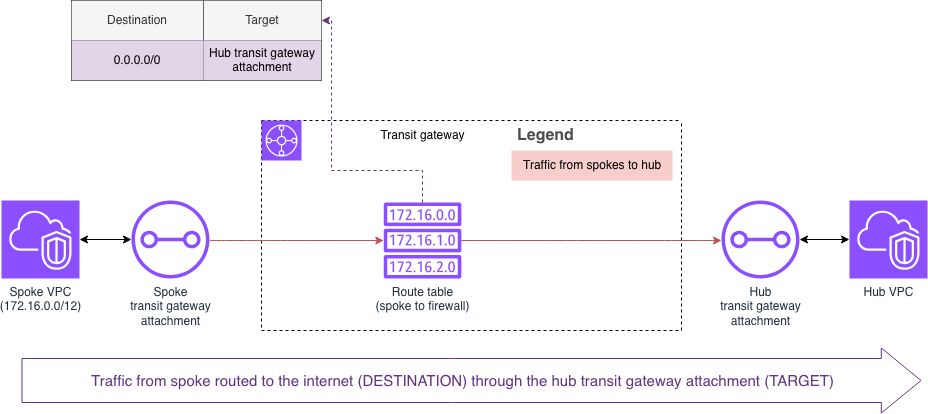

The diagram above was exported from draw.io. Its source (the exported page's mxGraphModel, read from the mxfile embedded in the PNG):
<mxGraphModel dx="946" dy="595" grid="1" gridSize="10" guides="1" tooltips="1" connect="1" arrows="1" fold="1" page="1" pageScale="1" pageWidth="850" pageHeight="1100" math="0" shadow="0">
  <root>
    <mxCell id="0" />
    <mxCell id="1" parent="0" />
    <mxCell id="ZivhqzZswGJpU1-0bC7G-1" parent="1" style="swimlane;startSize=0;dashed=1;" value="" vertex="1">
      <mxGeometry height="210" width="420" x="270" y="170" as="geometry" />
    </mxCell>
    <mxCell id="ZivhqzZswGJpU1-0bC7G-2" parent="ZivhqzZswGJpU1-0bC7G-1" style="sketch=0;points=[[0,0,0],[0.25,0,0],[0.5,0,0],[0.75,0,0],[1,0,0],[0,1,0],[0.25,1,0],[0.5,1,0],[0.75,1,0],[1,1,0],[0,0.25,0],[0,0.5,0],[0,0.75,0],[1,0.25,0],[1,0.5,0],[1,0.75,0]];outlineConnect=0;fontColor=#232F3E;fillColor=#8C4FFF;strokeColor=#ffffff;dashed=0;verticalLabelPosition=bottom;verticalAlign=top;align=center;html=1;fontSize=12;fontStyle=0;aspect=fixed;shape=mxgraph.aws4.resourceIcon;resIcon=mxgraph.aws4.transit_gateway;" value="" vertex="1">
      <mxGeometry height="40" width="40" as="geometry" />
    </mxCell>
    <mxCell id="ZivhqzZswGJpU1-0bC7G-8" parent="ZivhqzZswGJpU1-0bC7G-1" style="sketch=0;outlineConnect=0;fontColor=#232F3E;gradientColor=none;fillColor=#8C4FFF;strokeColor=none;dashed=0;verticalLabelPosition=bottom;verticalAlign=top;align=center;html=1;fontSize=12;fontStyle=0;aspect=fixed;pointerEvents=1;shape=mxgraph.aws4.route_table;" value="&lt;div&gt;Route table&lt;/div&gt;&lt;div&gt;(spoke to firewall)&lt;/div&gt;" vertex="1">
      <mxGeometry height="76" width="78" x="122" y="82" as="geometry" />
    </mxCell>
    <mxCell id="ZivhqzZswGJpU1-0bC7G-21" parent="ZivhqzZswGJpU1-0bC7G-1" style="text;html=1;align=center;verticalAlign=middle;resizable=0;points=[];autosize=1;strokeColor=none;fillColor=none;" value="Transit gateway" vertex="1">
      <mxGeometry height="30" width="110" x="106" as="geometry" />
    </mxCell>
    <mxCell id="ZivhqzZswGJpU1-0bC7G-22" parent="ZivhqzZswGJpU1-0bC7G-1" style="shape=table;startSize=30;container=1;collapsible=0;childLayout=tableLayout;fontSize=16;align=left;verticalAlign=top;fillColor=none;strokeColor=none;fontColor=#4D4D4D;fontStyle=1;spacingLeft=6;spacing=0;resizable=0;" value="Legend" vertex="1">
      <mxGeometry height="60" width="161" x="250" as="geometry" />
    </mxCell>
    <mxCell id="ZivhqzZswGJpU1-0bC7G-23" parent="ZivhqzZswGJpU1-0bC7G-22" style="shape=tableRow;horizontal=0;startSize=0;swimlaneHead=0;swimlaneBody=0;strokeColor=inherit;top=0;left=0;bottom=0;right=0;collapsible=0;dropTarget=0;fillColor=none;points=[[0,0.5],[1,0.5]];portConstraint=eastwest;fontSize=12;" value="" vertex="1">
      <mxGeometry height="30" width="161" y="30" as="geometry" />
    </mxCell>
    <mxCell id="ZivhqzZswGJpU1-0bC7G-24" parent="ZivhqzZswGJpU1-0bC7G-23" style="shape=partialRectangle;html=1;whiteSpace=wrap;connectable=0;strokeColor=#b85450;overflow=hidden;fillColor=#f8cecc;top=0;left=0;bottom=0;right=0;pointerEvents=1;fontSize=12;align=left;spacingLeft=10;spacingRight=4;" value="Traffic from spokes to hub" vertex="1">
      <mxGeometry height="30" width="161" as="geometry">
        <mxRectangle height="30" width="161" as="alternateBounds" />
      </mxGeometry>
    </mxCell>
    <mxCell id="ZivhqzZswGJpU1-0bC7G-27" parent="1" style="sketch=0;points=[[0,0,0],[0.25,0,0],[0.5,0,0],[0.75,0,0],[1,0,0],[0,1,0],[0.25,1,0],[0.5,1,0],[0.75,1,0],[1,1,0],[0,0.25,0],[0,0.5,0],[0,0.75,0],[1,0.25,0],[1,0.5,0],[1,0.75,0]];outlineConnect=0;fontColor=#232F3E;fillColor=#8C4FFF;strokeColor=#ffffff;dashed=0;verticalLabelPosition=bottom;verticalAlign=top;align=center;html=1;fontSize=12;fontStyle=0;aspect=fixed;shape=mxgraph.aws4.resourceIcon;resIcon=mxgraph.aws4.vpc;" value="Hub VPC" vertex="1">
      <mxGeometry height="78" width="78" x="858" y="250" as="geometry" />
    </mxCell>
    <mxCell id="ZivhqzZswGJpU1-0bC7G-62" edge="1" parent="1" source="ZivhqzZswGJpU1-0bC7G-28" style="edgeStyle=orthogonalEdgeStyle;rounded=0;orthogonalLoop=1;jettySize=auto;html=1;startArrow=classic;startFill=1;" target="ZivhqzZswGJpU1-0bC7G-14">
      <mxGeometry relative="1" as="geometry" />
    </mxCell>
    <mxCell id="ZivhqzZswGJpU1-0bC7G-28" parent="1" style="sketch=0;points=[[0,0,0],[0.25,0,0],[0.5,0,0],[0.75,0,0],[1,0,0],[0,1,0],[0.25,1,0],[0.5,1,0],[0.75,1,0],[1,1,0],[0,0.25,0],[0,0.5,0],[0,0.75,0],[1,0.25,0],[1,0.5,0],[1,0.75,0]];outlineConnect=0;fontColor=#232F3E;fillColor=#8C4FFF;strokeColor=#ffffff;dashed=0;verticalLabelPosition=bottom;verticalAlign=top;align=center;html=1;fontSize=12;fontStyle=0;aspect=fixed;shape=mxgraph.aws4.resourceIcon;resIcon=mxgraph.aws4.vpc;" value="&lt;div&gt;Spoke VPC&lt;/div&gt;&lt;div&gt;(172.16.0.0/12)&lt;/div&gt;" vertex="1">
      <mxGeometry height="78" width="78" x="10" y="250" as="geometry" />
    </mxCell>
    <mxCell id="ZivhqzZswGJpU1-0bC7G-30" parent="1" style="shape=table;startSize=0;container=1;collapsible=0;childLayout=tableLayout;" value="" vertex="1">
      <mxGeometry height="80" width="250" x="80" y="50" as="geometry" />
    </mxCell>
    <mxCell id="ZivhqzZswGJpU1-0bC7G-31" parent="ZivhqzZswGJpU1-0bC7G-30" style="shape=tableRow;horizontal=0;startSize=0;swimlaneHead=0;swimlaneBody=0;strokeColor=inherit;top=0;left=0;bottom=0;right=0;collapsible=0;dropTarget=0;fillColor=none;points=[[0,0.5],[1,0.5]];portConstraint=eastwest;" value="" vertex="1">
      <mxGeometry height="40" width="250" as="geometry" />
    </mxCell>
    <mxCell id="ZivhqzZswGJpU1-0bC7G-32" parent="ZivhqzZswGJpU1-0bC7G-31" style="shape=partialRectangle;html=1;whiteSpace=wrap;connectable=0;strokeColor=#666666;overflow=hidden;fillColor=#f5f5f5;top=0;left=0;bottom=0;right=1;pointerEvents=1;align=center;fontColor=#333333;" value="Destination" vertex="1">
      <mxGeometry height="40" width="132" as="geometry">
        <mxRectangle height="40" width="132" as="alternateBounds" />
      </mxGeometry>
    </mxCell>
    <mxCell id="ZivhqzZswGJpU1-0bC7G-33" parent="ZivhqzZswGJpU1-0bC7G-31" style="shape=partialRectangle;html=1;whiteSpace=wrap;connectable=0;strokeColor=#666666;overflow=hidden;fillColor=#f5f5f5;top=0;left=1;bottom=0;right=0;pointerEvents=1;fontColor=#333333;" value="Target" vertex="1">
      <mxGeometry height="40" width="118" x="132" as="geometry">
        <mxRectangle height="40" width="118" as="alternateBounds" />
      </mxGeometry>
    </mxCell>
    <mxCell id="ZivhqzZswGJpU1-0bC7G-37" parent="ZivhqzZswGJpU1-0bC7G-30" style="shape=tableRow;horizontal=0;startSize=0;swimlaneHead=0;swimlaneBody=0;strokeColor=inherit;top=0;left=0;bottom=0;right=0;collapsible=0;dropTarget=0;fillColor=none;points=[[0,0.5],[1,0.5]];portConstraint=eastwest;" value="" vertex="1">
      <mxGeometry height="40" width="250" y="40" as="geometry" />
    </mxCell>
    <mxCell id="ZivhqzZswGJpU1-0bC7G-38" parent="ZivhqzZswGJpU1-0bC7G-37" style="shape=partialRectangle;html=1;whiteSpace=wrap;connectable=0;strokeColor=#9673a6;overflow=hidden;fillColor=#e1d5e7;top=0;left=0;bottom=0;right=0;pointerEvents=1;" value="0.0.0.0/0" vertex="1">
      <mxGeometry height="40" width="132" as="geometry">
        <mxRectangle height="40" width="132" as="alternateBounds" />
      </mxGeometry>
    </mxCell>
    <mxCell id="ZivhqzZswGJpU1-0bC7G-39" parent="ZivhqzZswGJpU1-0bC7G-37" style="shape=partialRectangle;html=1;whiteSpace=wrap;connectable=0;strokeColor=#9673a6;overflow=hidden;fillColor=#e1d5e7;top=0;left=0;bottom=0;right=0;pointerEvents=1;" value="Hub transit gateway attachment" vertex="1">
      <mxGeometry height="40" width="118" x="132" as="geometry">
        <mxRectangle height="40" width="118" as="alternateBounds" />
      </mxGeometry>
    </mxCell>
    <mxCell id="ZivhqzZswGJpU1-0bC7G-63" edge="1" parent="1" source="ZivhqzZswGJpU1-0bC7G-20" style="edgeStyle=orthogonalEdgeStyle;rounded=0;orthogonalLoop=1;jettySize=auto;html=1;startArrow=classic;startFill=1;" target="ZivhqzZswGJpU1-0bC7G-27">
      <mxGeometry relative="1" as="geometry" />
    </mxCell>
    <mxCell id="ZivhqzZswGJpU1-0bC7G-20" parent="1" style="sketch=0;outlineConnect=0;fontColor=#232F3E;gradientColor=none;fillColor=#8C4FFF;strokeColor=none;dashed=0;verticalLabelPosition=bottom;verticalAlign=top;align=center;html=1;fontSize=12;fontStyle=0;aspect=fixed;pointerEvents=1;shape=mxgraph.aws4.transit_gateway_attachment;" value="&lt;div&gt;Hub&lt;/div&gt;&lt;div&gt;transit gateway&lt;/div&gt;&lt;div&gt;attachment&lt;/div&gt;" vertex="1">
      <mxGeometry height="78" width="78" x="730" y="250" as="geometry" />
    </mxCell>
    <mxCell id="ZivhqzZswGJpU1-0bC7G-58" edge="1" parent="1" source="ZivhqzZswGJpU1-0bC7G-14" style="edgeStyle=orthogonalEdgeStyle;rounded=0;orthogonalLoop=1;jettySize=auto;html=1;curved=1;fillColor=#f8cecc;strokeColor=#b85450;" target="ZivhqzZswGJpU1-0bC7G-8">
      <mxGeometry relative="1" as="geometry">
        <Array as="points">
          <mxPoint x="230" y="290" />
          <mxPoint x="230" y="290" />
        </Array>
      </mxGeometry>
    </mxCell>
    <mxCell id="ZivhqzZswGJpU1-0bC7G-14" parent="1" style="sketch=0;outlineConnect=0;fontColor=#232F3E;gradientColor=none;fillColor=#8C4FFF;strokeColor=none;dashed=0;verticalLabelPosition=bottom;verticalAlign=top;align=center;html=1;fontSize=12;fontStyle=0;aspect=fixed;pointerEvents=1;shape=mxgraph.aws4.transit_gateway_attachment;" value="&lt;div&gt;Spoke&lt;/div&gt;&lt;div&gt;transit gateway&lt;/div&gt;&lt;div&gt;attachment&lt;/div&gt;" vertex="1">
      <mxGeometry height="78" width="78" x="140" y="250" as="geometry" />
    </mxCell>
    <mxCell id="ZivhqzZswGJpU1-0bC7G-56" edge="1" parent="1" source="ZivhqzZswGJpU1-0bC7G-8" style="edgeStyle=orthogonalEdgeStyle;rounded=0;orthogonalLoop=1;jettySize=auto;html=1;dashed=1;strokeColor=light-dark(#613583, #ededed);" target="ZivhqzZswGJpU1-0bC7G-31">
      <mxGeometry relative="1" as="geometry">
        <Array as="points">
          <mxPoint x="431" y="220" />
          <mxPoint x="340" y="220" />
          <mxPoint x="340" y="70" />
        </Array>
      </mxGeometry>
    </mxCell>
    <mxCell id="ZivhqzZswGJpU1-0bC7G-60" edge="1" parent="1" source="ZivhqzZswGJpU1-0bC7G-8" style="edgeStyle=orthogonalEdgeStyle;rounded=0;orthogonalLoop=1;jettySize=auto;html=1;curved=1;fillColor=#f8cecc;strokeColor=#b85450;" target="ZivhqzZswGJpU1-0bC7G-20">
      <mxGeometry relative="1" as="geometry">
        <Array as="points">
          <mxPoint x="680" y="290" />
          <mxPoint x="680" y="290" />
        </Array>
      </mxGeometry>
    </mxCell>
    <mxCell id="kVEKrC3F90sRtNk4gE4x-1" edge="1" parent="1" style="shape=flexArrow;endArrow=classic;html=1;rounded=0;width=44;endSize=12.902857142857142;strokeColor=light-dark(#613583, #ededed);fontColor=light-dark(#613583, #ededed);" value="">
      <mxGeometry height="50" relative="1" width="50" as="geometry">
        <mxPoint x="30" y="430" as="sourcePoint" />
        <mxPoint x="930" y="430" as="targetPoint" />
      </mxGeometry>
    </mxCell>
    <mxCell id="kVEKrC3F90sRtNk4gE4x-2" connectable="0" parent="kVEKrC3F90sRtNk4gE4x-1" style="edgeLabel;html=1;align=center;verticalAlign=middle;resizable=0;points=[];fontColor=light-dark(#613583, #ededed);fontSize=15;" value="&lt;font&gt;Traffic from spoke routed to the internet (DESTINATION) through the hub transit gateway attachment (TARGET)&lt;/font&gt;" vertex="1">
      <mxGeometry relative="1" x="0.1673" y="4" as="geometry">
        <mxPoint x="-85" y="4" as="offset" />
      </mxGeometry>
    </mxCell>
  </root>
</mxGraphModel>